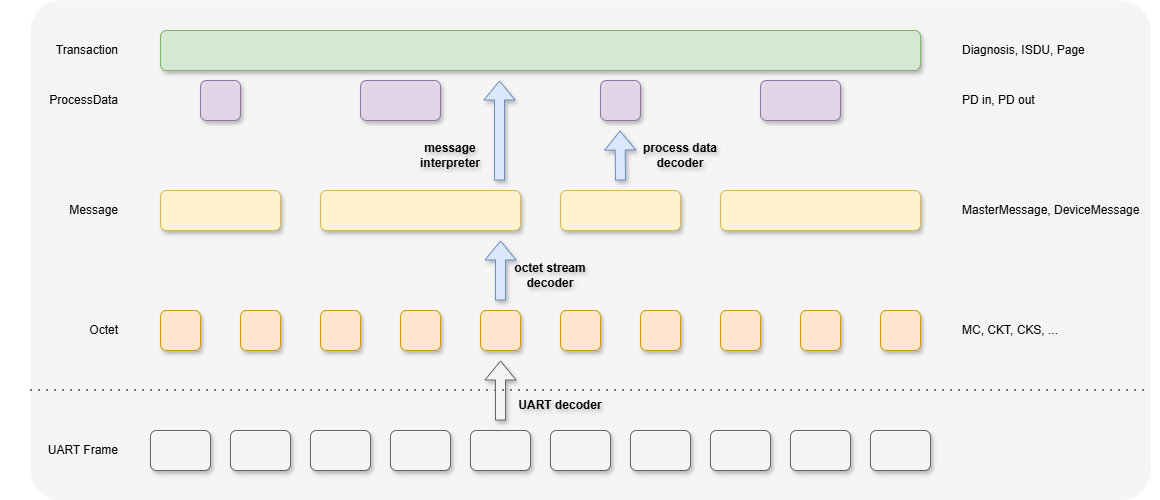

The diagram above was exported from draw.io. Its source (the exported page's mxGraphModel, read from the mxfile embedded in the PNG):
<mxGraphModel dx="1335" dy="904" grid="1" gridSize="10" guides="1" tooltips="1" connect="1" arrows="1" fold="1" page="1" pageScale="1" pageWidth="1169" pageHeight="1654" math="0" shadow="0">
  <root>
    <mxCell id="0" />
    <mxCell id="1" parent="0" />
    <mxCell id="5ZUpsfJM9D7nVUlPLdmW-42" value="" style="rounded=1;whiteSpace=wrap;html=1;strokeColor=none;arcSize=6;fillColor=#f5f5f5;fontColor=#333333;" parent="1" vertex="1">
      <mxGeometry x="30" y="90" width="1120" height="500" as="geometry" />
    </mxCell>
    <mxCell id="5ZUpsfJM9D7nVUlPLdmW-33" value="" style="shape=flexArrow;endArrow=classic;html=1;rounded=0;fillColor=#f5f5f5;strokeColor=#666666;shadow=1;flowAnimation=0;" parent="1" edge="1">
      <mxGeometry width="50" height="50" relative="1" as="geometry">
        <mxPoint x="500" y="510" as="sourcePoint" />
        <mxPoint x="500" y="450" as="targetPoint" />
      </mxGeometry>
    </mxCell>
    <mxCell id="5ZUpsfJM9D7nVUlPLdmW-34" value="" style="shape=flexArrow;endArrow=classic;html=1;rounded=0;fillColor=#dae8fc;strokeColor=#6c8ebf;shadow=1;flowAnimation=0;" parent="1" edge="1">
      <mxGeometry width="50" height="50" relative="1" as="geometry">
        <mxPoint x="500" y="390" as="sourcePoint" />
        <mxPoint x="500" y="330" as="targetPoint" />
      </mxGeometry>
    </mxCell>
    <mxCell id="5ZUpsfJM9D7nVUlPLdmW-35" value="" style="shape=flexArrow;endArrow=classic;html=1;rounded=0;fillColor=#dae8fc;strokeColor=#6c8ebf;shadow=1;flowAnimation=0;" parent="1" edge="1">
      <mxGeometry width="50" height="50" relative="1" as="geometry">
        <mxPoint x="499" y="270" as="sourcePoint" />
        <mxPoint x="499" y="170" as="targetPoint" />
      </mxGeometry>
    </mxCell>
    <mxCell id="5ZUpsfJM9D7nVUlPLdmW-1" value="" style="rounded=1;whiteSpace=wrap;html=1;fillColor=#f5f5f5;strokeColor=#666666;fontColor=#333333;shadow=1;" parent="1" vertex="1">
      <mxGeometry x="150" y="520" width="60" height="40" as="geometry" />
    </mxCell>
    <mxCell id="5ZUpsfJM9D7nVUlPLdmW-2" value="" style="rounded=1;whiteSpace=wrap;html=1;fillColor=#f5f5f5;strokeColor=#666666;fontColor=#333333;shadow=1;" parent="1" vertex="1">
      <mxGeometry x="230" y="520" width="60" height="40" as="geometry" />
    </mxCell>
    <mxCell id="5ZUpsfJM9D7nVUlPLdmW-3" value="" style="rounded=1;whiteSpace=wrap;html=1;fillColor=#f5f5f5;strokeColor=#666666;fontColor=#333333;shadow=1;" parent="1" vertex="1">
      <mxGeometry x="310" y="520" width="60" height="40" as="geometry" />
    </mxCell>
    <mxCell id="5ZUpsfJM9D7nVUlPLdmW-4" value="" style="rounded=1;whiteSpace=wrap;html=1;fillColor=#f5f5f5;strokeColor=#666666;fontColor=#333333;shadow=1;" parent="1" vertex="1">
      <mxGeometry x="390" y="520" width="60" height="40" as="geometry" />
    </mxCell>
    <mxCell id="5ZUpsfJM9D7nVUlPLdmW-5" value="" style="rounded=1;whiteSpace=wrap;html=1;fillColor=#f5f5f5;strokeColor=#666666;fontColor=#333333;shadow=1;" parent="1" vertex="1">
      <mxGeometry x="470" y="520" width="60" height="40" as="geometry" />
    </mxCell>
    <mxCell id="5ZUpsfJM9D7nVUlPLdmW-6" value="" style="rounded=1;whiteSpace=wrap;html=1;fillColor=#ffe6cc;strokeColor=#d79b00;glass=0;shadow=1;" parent="1" vertex="1">
      <mxGeometry x="160" y="400" width="40" height="40" as="geometry" />
    </mxCell>
    <mxCell id="5ZUpsfJM9D7nVUlPLdmW-7" value="" style="rounded=1;whiteSpace=wrap;html=1;fillColor=#ffe6cc;strokeColor=#d79b00;glass=0;shadow=1;" parent="1" vertex="1">
      <mxGeometry x="240" y="400" width="40" height="40" as="geometry" />
    </mxCell>
    <mxCell id="5ZUpsfJM9D7nVUlPLdmW-8" value="" style="rounded=1;whiteSpace=wrap;html=1;fillColor=#ffe6cc;strokeColor=#d79b00;glass=0;shadow=1;" parent="1" vertex="1">
      <mxGeometry x="320" y="400" width="40" height="40" as="geometry" />
    </mxCell>
    <mxCell id="5ZUpsfJM9D7nVUlPLdmW-9" value="" style="rounded=1;whiteSpace=wrap;html=1;fillColor=#ffe6cc;strokeColor=#d79b00;glass=0;shadow=1;" parent="1" vertex="1">
      <mxGeometry x="400" y="400" width="40" height="40" as="geometry" />
    </mxCell>
    <mxCell id="5ZUpsfJM9D7nVUlPLdmW-10" value="" style="rounded=1;whiteSpace=wrap;html=1;fillColor=#ffe6cc;strokeColor=#d79b00;glass=0;shadow=1;" parent="1" vertex="1">
      <mxGeometry x="480" y="400" width="40" height="40" as="geometry" />
    </mxCell>
    <mxCell id="5ZUpsfJM9D7nVUlPLdmW-11" value="" style="rounded=1;whiteSpace=wrap;html=1;fillColor=#fff2cc;strokeColor=#d6b656;shadow=1;" parent="1" vertex="1">
      <mxGeometry x="160" y="280" width="120" height="40" as="geometry" />
    </mxCell>
    <mxCell id="5ZUpsfJM9D7nVUlPLdmW-12" value="" style="rounded=1;whiteSpace=wrap;html=1;fillColor=#fff2cc;strokeColor=#d6b656;shadow=1;" parent="1" vertex="1">
      <mxGeometry x="320" y="280" width="200" height="40" as="geometry" />
    </mxCell>
    <mxCell id="5ZUpsfJM9D7nVUlPLdmW-13" value="" style="rounded=1;whiteSpace=wrap;html=1;fillColor=#d5e8d4;strokeColor=#82b366;shadow=1;" parent="1" vertex="1">
      <mxGeometry x="160" y="120" width="760" height="40" as="geometry" />
    </mxCell>
    <mxCell id="5ZUpsfJM9D7nVUlPLdmW-14" value="UART Frame" style="text;html=1;whiteSpace=wrap;strokeColor=none;fillColor=none;align=right;verticalAlign=middle;rounded=0;fontStyle=0" parent="1" vertex="1">
      <mxGeometry y="525" width="120" height="30" as="geometry" />
    </mxCell>
    <mxCell id="5ZUpsfJM9D7nVUlPLdmW-15" value="Octet" style="text;html=1;whiteSpace=wrap;strokeColor=none;fillColor=none;align=right;verticalAlign=middle;rounded=0;fontStyle=0" parent="1" vertex="1">
      <mxGeometry y="405" width="120" height="30" as="geometry" />
    </mxCell>
    <mxCell id="5ZUpsfJM9D7nVUlPLdmW-16" value="Message" style="text;html=1;whiteSpace=wrap;strokeColor=none;fillColor=none;align=right;verticalAlign=middle;rounded=0;fontStyle=0" parent="1" vertex="1">
      <mxGeometry y="285" width="120" height="30" as="geometry" />
    </mxCell>
    <mxCell id="5ZUpsfJM9D7nVUlPLdmW-17" value="Transaction" style="text;html=1;whiteSpace=wrap;strokeColor=none;fillColor=none;align=right;verticalAlign=middle;rounded=0;fontStyle=0" parent="1" vertex="1">
      <mxGeometry y="125" width="120" height="30" as="geometry" />
    </mxCell>
    <mxCell id="5ZUpsfJM9D7nVUlPLdmW-18" value="" style="rounded=1;whiteSpace=wrap;html=1;fillColor=#f5f5f5;strokeColor=#666666;fontColor=#333333;shadow=1;" parent="1" vertex="1">
      <mxGeometry x="550" y="520" width="60" height="40" as="geometry" />
    </mxCell>
    <mxCell id="5ZUpsfJM9D7nVUlPLdmW-19" value="" style="rounded=1;whiteSpace=wrap;html=1;fillColor=#f5f5f5;strokeColor=#666666;fontColor=#333333;shadow=1;" parent="1" vertex="1">
      <mxGeometry x="630" y="520" width="60" height="40" as="geometry" />
    </mxCell>
    <mxCell id="5ZUpsfJM9D7nVUlPLdmW-20" value="" style="rounded=1;whiteSpace=wrap;html=1;fillColor=#f5f5f5;strokeColor=#666666;fontColor=#333333;shadow=1;" parent="1" vertex="1">
      <mxGeometry x="710" y="520" width="60" height="40" as="geometry" />
    </mxCell>
    <mxCell id="5ZUpsfJM9D7nVUlPLdmW-21" value="" style="rounded=1;whiteSpace=wrap;html=1;fillColor=#f5f5f5;strokeColor=#666666;fontColor=#333333;shadow=1;" parent="1" vertex="1">
      <mxGeometry x="790" y="520" width="60" height="40" as="geometry" />
    </mxCell>
    <mxCell id="5ZUpsfJM9D7nVUlPLdmW-22" value="" style="rounded=1;whiteSpace=wrap;html=1;fillColor=#f5f5f5;strokeColor=#666666;fontColor=#333333;shadow=1;" parent="1" vertex="1">
      <mxGeometry x="870" y="520" width="60" height="40" as="geometry" />
    </mxCell>
    <mxCell id="5ZUpsfJM9D7nVUlPLdmW-23" value="" style="rounded=1;whiteSpace=wrap;html=1;fillColor=#ffe6cc;strokeColor=#d79b00;glass=0;shadow=1;" parent="1" vertex="1">
      <mxGeometry x="560" y="400" width="40" height="40" as="geometry" />
    </mxCell>
    <mxCell id="5ZUpsfJM9D7nVUlPLdmW-24" value="" style="rounded=1;whiteSpace=wrap;html=1;fillColor=#ffe6cc;strokeColor=#d79b00;glass=0;shadow=1;" parent="1" vertex="1">
      <mxGeometry x="640" y="400" width="40" height="40" as="geometry" />
    </mxCell>
    <mxCell id="5ZUpsfJM9D7nVUlPLdmW-25" value="" style="rounded=1;whiteSpace=wrap;html=1;fillColor=#ffe6cc;strokeColor=#d79b00;glass=0;shadow=1;" parent="1" vertex="1">
      <mxGeometry x="720" y="400" width="40" height="40" as="geometry" />
    </mxCell>
    <mxCell id="5ZUpsfJM9D7nVUlPLdmW-26" value="" style="rounded=1;whiteSpace=wrap;html=1;fillColor=#ffe6cc;strokeColor=#d79b00;glass=0;shadow=1;" parent="1" vertex="1">
      <mxGeometry x="800" y="400" width="40" height="40" as="geometry" />
    </mxCell>
    <mxCell id="5ZUpsfJM9D7nVUlPLdmW-27" value="" style="rounded=1;whiteSpace=wrap;html=1;fillColor=#ffe6cc;strokeColor=#d79b00;glass=0;shadow=1;" parent="1" vertex="1">
      <mxGeometry x="880" y="400" width="40" height="40" as="geometry" />
    </mxCell>
    <mxCell id="5ZUpsfJM9D7nVUlPLdmW-28" value="" style="rounded=1;whiteSpace=wrap;html=1;fillColor=#fff2cc;strokeColor=#d6b656;shadow=1;" parent="1" vertex="1">
      <mxGeometry x="560" y="280" width="120" height="40" as="geometry" />
    </mxCell>
    <mxCell id="5ZUpsfJM9D7nVUlPLdmW-29" value="" style="rounded=1;whiteSpace=wrap;html=1;fillColor=#fff2cc;strokeColor=#d6b656;shadow=1;" parent="1" vertex="1">
      <mxGeometry x="720" y="280" width="200" height="40" as="geometry" />
    </mxCell>
    <mxCell id="5ZUpsfJM9D7nVUlPLdmW-30" value="message interpreter" style="text;html=1;whiteSpace=wrap;strokeColor=none;fillColor=none;align=center;verticalAlign=middle;rounded=0;textShadow=1;fontStyle=1" parent="1" vertex="1">
      <mxGeometry x="400" y="230" width="100" height="30" as="geometry" />
    </mxCell>
    <mxCell id="5ZUpsfJM9D7nVUlPLdmW-31" value="octet stream decoder" style="text;html=1;whiteSpace=wrap;strokeColor=none;fillColor=none;align=center;verticalAlign=middle;rounded=0;textShadow=1;fontStyle=1" parent="1" vertex="1">
      <mxGeometry x="490" y="350" width="120" height="30" as="geometry" />
    </mxCell>
    <mxCell id="5ZUpsfJM9D7nVUlPLdmW-32" value="UART decoder" style="text;html=1;whiteSpace=wrap;strokeColor=none;fillColor=none;align=center;verticalAlign=middle;rounded=0;textShadow=1;fontStyle=1" parent="1" vertex="1">
      <mxGeometry x="500" y="480" width="120" height="30" as="geometry" />
    </mxCell>
    <mxCell id="5ZUpsfJM9D7nVUlPLdmW-36" value="MC, CKT, CKS, ..." style="text;html=1;whiteSpace=wrap;strokeColor=none;fillColor=none;align=left;verticalAlign=middle;rounded=0;" parent="1" vertex="1">
      <mxGeometry x="960" y="405" width="120" height="30" as="geometry" />
    </mxCell>
    <mxCell id="5ZUpsfJM9D7nVUlPLdmW-37" value="MasterMessage, DeviceMessage" style="text;html=1;whiteSpace=wrap;strokeColor=none;fillColor=none;align=left;verticalAlign=middle;rounded=0;" parent="1" vertex="1">
      <mxGeometry x="960" y="285" width="200" height="30" as="geometry" />
    </mxCell>
    <mxCell id="5ZUpsfJM9D7nVUlPLdmW-38" value="Diagnosis, ISDU, Page" style="text;html=1;whiteSpace=wrap;strokeColor=none;fillColor=none;align=left;verticalAlign=middle;rounded=0;" parent="1" vertex="1">
      <mxGeometry x="960" y="125" width="200" height="30" as="geometry" />
    </mxCell>
    <mxCell id="5ZUpsfJM9D7nVUlPLdmW-43" value="" style="rounded=1;whiteSpace=wrap;html=1;fillColor=#e1d5e7;strokeColor=#9673a6;shadow=1;" parent="1" vertex="1">
      <mxGeometry x="760" y="170" width="80" height="40" as="geometry" />
    </mxCell>
    <mxCell id="5ZUpsfJM9D7nVUlPLdmW-44" value="" style="rounded=1;whiteSpace=wrap;html=1;fillColor=#e1d5e7;strokeColor=#9673a6;shadow=1;" parent="1" vertex="1">
      <mxGeometry x="600" y="170" width="40" height="40" as="geometry" />
    </mxCell>
    <mxCell id="5ZUpsfJM9D7nVUlPLdmW-46" value="PD in, PD out" style="text;html=1;whiteSpace=wrap;strokeColor=none;fillColor=none;align=left;verticalAlign=middle;rounded=0;" parent="1" vertex="1">
      <mxGeometry x="960" y="175" width="200" height="30" as="geometry" />
    </mxCell>
    <mxCell id="5ZUpsfJM9D7nVUlPLdmW-47" value="" style="rounded=1;whiteSpace=wrap;html=1;fillColor=#e1d5e7;strokeColor=#9673a6;shadow=1;" parent="1" vertex="1">
      <mxGeometry x="200" y="170" width="40" height="40" as="geometry" />
    </mxCell>
    <mxCell id="5ZUpsfJM9D7nVUlPLdmW-48" value="" style="rounded=1;whiteSpace=wrap;html=1;fillColor=#e1d5e7;strokeColor=#9673a6;shadow=1;" parent="1" vertex="1">
      <mxGeometry x="360" y="170" width="80" height="40" as="geometry" />
    </mxCell>
    <mxCell id="5ZUpsfJM9D7nVUlPLdmW-49" value="" style="shape=flexArrow;endArrow=classic;html=1;rounded=0;fillColor=#dae8fc;strokeColor=#6c8ebf;shadow=1;flowAnimation=0;" parent="1" edge="1">
      <mxGeometry width="50" height="50" relative="1" as="geometry">
        <mxPoint x="620" y="270" as="sourcePoint" />
        <mxPoint x="619.5" y="220" as="targetPoint" />
      </mxGeometry>
    </mxCell>
    <mxCell id="5ZUpsfJM9D7nVUlPLdmW-50" value="process data decoder" style="text;html=1;whiteSpace=wrap;strokeColor=none;fillColor=none;align=center;verticalAlign=middle;rounded=0;textShadow=1;fontStyle=1" parent="1" vertex="1">
      <mxGeometry x="620" y="230" width="120" height="30" as="geometry" />
    </mxCell>
    <mxCell id="5ZUpsfJM9D7nVUlPLdmW-51" value="ProcessData" style="text;html=1;whiteSpace=wrap;strokeColor=none;fillColor=none;align=right;verticalAlign=middle;rounded=0;fontStyle=0" parent="1" vertex="1">
      <mxGeometry y="175" width="120" height="30" as="geometry" />
    </mxCell>
    <mxCell id="5ZUpsfJM9D7nVUlPLdmW-53" value="" style="endArrow=none;dashed=1;html=1;dashPattern=1 3;strokeWidth=2;rounded=0;strokeColor=#737373;" parent="1" edge="1">
      <mxGeometry width="50" height="50" relative="1" as="geometry">
        <mxPoint x="30" y="480" as="sourcePoint" />
        <mxPoint x="1150" y="480" as="targetPoint" />
      </mxGeometry>
    </mxCell>
  </root>
</mxGraphModel>